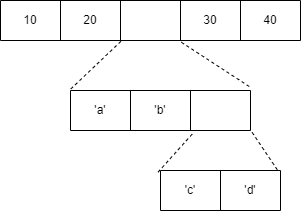

The diagram above was exported from draw.io. Its source (the exported page's mxGraphModel, read from the mxfile embedded in the PNG):
<mxGraphModel dx="304" dy="563" grid="1" gridSize="10" guides="1" tooltips="1" connect="1" arrows="1" fold="1" page="1" pageScale="1" pageWidth="850" pageHeight="1100" math="0" shadow="0">
  <root>
    <mxCell id="0" />
    <mxCell id="1" parent="0" />
    <mxCell id="2" value="" style="shape=table;startSize=0;container=1;collapsible=0;childLayout=tableLayout;" vertex="1" parent="1">
      <mxGeometry x="110" y="70" width="300" height="40" as="geometry" />
    </mxCell>
    <mxCell id="3" value="" style="shape=tableRow;horizontal=0;startSize=0;swimlaneHead=0;swimlaneBody=0;top=0;left=0;bottom=0;right=0;collapsible=0;dropTarget=0;fillColor=none;points=[[0,0.5],[1,0.5]];portConstraint=eastwest;" vertex="1" parent="2">
      <mxGeometry width="300" height="40" as="geometry" />
    </mxCell>
    <mxCell id="4" value="10" style="shape=partialRectangle;html=1;whiteSpace=wrap;connectable=0;overflow=hidden;fillColor=none;top=0;left=0;bottom=0;right=0;pointerEvents=1;" vertex="1" parent="3">
      <mxGeometry width="60" height="40" as="geometry">
        <mxRectangle width="60" height="40" as="alternateBounds" />
      </mxGeometry>
    </mxCell>
    <mxCell id="5" value="20" style="shape=partialRectangle;html=1;whiteSpace=wrap;connectable=0;overflow=hidden;fillColor=none;top=0;left=0;bottom=0;right=0;pointerEvents=1;" vertex="1" parent="3">
      <mxGeometry x="60" width="60" height="40" as="geometry">
        <mxRectangle width="60" height="40" as="alternateBounds" />
      </mxGeometry>
    </mxCell>
    <mxCell id="6" value="" style="shape=partialRectangle;html=1;whiteSpace=wrap;connectable=0;overflow=hidden;fillColor=none;top=0;left=0;bottom=0;right=0;pointerEvents=1;" vertex="1" parent="3">
      <mxGeometry x="120" width="60" height="40" as="geometry">
        <mxRectangle width="60" height="40" as="alternateBounds" />
      </mxGeometry>
    </mxCell>
    <mxCell id="7" value="30" style="shape=partialRectangle;html=1;whiteSpace=wrap;connectable=0;overflow=hidden;fillColor=none;top=0;left=0;bottom=0;right=0;pointerEvents=1;" vertex="1" parent="3">
      <mxGeometry x="180" width="60" height="40" as="geometry">
        <mxRectangle width="60" height="40" as="alternateBounds" />
      </mxGeometry>
    </mxCell>
    <mxCell id="8" value="40" style="shape=partialRectangle;html=1;whiteSpace=wrap;connectable=0;overflow=hidden;fillColor=none;top=0;left=0;bottom=0;right=0;pointerEvents=1;" vertex="1" parent="3">
      <mxGeometry x="240" width="60" height="40" as="geometry">
        <mxRectangle width="60" height="40" as="alternateBounds" />
      </mxGeometry>
    </mxCell>
    <mxCell id="9" value="" style="shape=table;startSize=0;container=1;collapsible=0;childLayout=tableLayout;" vertex="1" parent="1">
      <mxGeometry x="180" y="160" width="180" height="40" as="geometry" />
    </mxCell>
    <mxCell id="10" value="" style="shape=tableRow;horizontal=0;startSize=0;swimlaneHead=0;swimlaneBody=0;top=0;left=0;bottom=0;right=0;collapsible=0;dropTarget=0;fillColor=none;points=[[0,0.5],[1,0.5]];portConstraint=eastwest;" vertex="1" parent="9">
      <mxGeometry width="180" height="40" as="geometry" />
    </mxCell>
    <mxCell id="11" value="'a'" style="shape=partialRectangle;html=1;whiteSpace=wrap;connectable=0;overflow=hidden;fillColor=none;top=0;left=0;bottom=0;right=0;pointerEvents=1;" vertex="1" parent="10">
      <mxGeometry width="60" height="40" as="geometry">
        <mxRectangle width="60" height="40" as="alternateBounds" />
      </mxGeometry>
    </mxCell>
    <mxCell id="12" value="'b'" style="shape=partialRectangle;html=1;whiteSpace=wrap;connectable=0;overflow=hidden;fillColor=none;top=0;left=0;bottom=0;right=0;pointerEvents=1;" vertex="1" parent="10">
      <mxGeometry x="60" width="60" height="40" as="geometry">
        <mxRectangle width="60" height="40" as="alternateBounds" />
      </mxGeometry>
    </mxCell>
    <mxCell id="13" value="" style="shape=partialRectangle;html=1;whiteSpace=wrap;connectable=0;overflow=hidden;fillColor=none;top=0;left=0;bottom=0;right=0;pointerEvents=1;" vertex="1" parent="10">
      <mxGeometry x="120" width="60" height="40" as="geometry">
        <mxRectangle width="60" height="40" as="alternateBounds" />
      </mxGeometry>
    </mxCell>
    <mxCell id="14" value="" style="shape=table;startSize=0;container=1;collapsible=0;childLayout=tableLayout;" vertex="1" parent="1">
      <mxGeometry x="270" y="240" width="120" height="40" as="geometry" />
    </mxCell>
    <mxCell id="15" value="" style="shape=tableRow;horizontal=0;startSize=0;swimlaneHead=0;swimlaneBody=0;top=0;left=0;bottom=0;right=0;collapsible=0;dropTarget=0;fillColor=none;points=[[0,0.5],[1,0.5]];portConstraint=eastwest;" vertex="1" parent="14">
      <mxGeometry width="120" height="40" as="geometry" />
    </mxCell>
    <mxCell id="16" value="'c'" style="shape=partialRectangle;html=1;whiteSpace=wrap;connectable=0;overflow=hidden;fillColor=none;top=0;left=0;bottom=0;right=0;pointerEvents=1;" vertex="1" parent="15">
      <mxGeometry width="60" height="40" as="geometry">
        <mxRectangle width="60" height="40" as="alternateBounds" />
      </mxGeometry>
    </mxCell>
    <mxCell id="17" value="'d'" style="shape=partialRectangle;html=1;whiteSpace=wrap;connectable=0;overflow=hidden;fillColor=none;top=0;left=0;bottom=0;right=0;pointerEvents=1;" vertex="1" parent="15">
      <mxGeometry x="60" width="60" height="40" as="geometry">
        <mxRectangle width="60" height="40" as="alternateBounds" />
      </mxGeometry>
    </mxCell>
    <mxCell id="18" value="" style="endArrow=none;dashed=1;html=1;entryX=0.403;entryY=1.01;entryDx=0;entryDy=0;entryPerimeter=0;exitX=0.002;exitY=-0.04;exitDx=0;exitDy=0;exitPerimeter=0;" edge="1" parent="1" source="10" target="3">
      <mxGeometry width="50" height="50" relative="1" as="geometry">
        <mxPoint x="240" y="310" as="sourcePoint" />
        <mxPoint x="290" y="260" as="targetPoint" />
      </mxGeometry>
    </mxCell>
    <mxCell id="19" value="" style="endArrow=none;dashed=1;html=1;entryX=0.6;entryY=1.03;entryDx=0;entryDy=0;entryPerimeter=0;exitX=0.993;exitY=-0.1;exitDx=0;exitDy=0;exitPerimeter=0;" edge="1" parent="1" source="10" target="3">
      <mxGeometry width="50" height="50" relative="1" as="geometry">
        <mxPoint x="360" y="150" as="sourcePoint" />
        <mxPoint x="290" y="260" as="targetPoint" />
      </mxGeometry>
    </mxCell>
    <mxCell id="20" value="" style="endArrow=none;dashed=1;html=1;entryX=0.682;entryY=1.06;entryDx=0;entryDy=0;entryPerimeter=0;exitX=-0.02;exitY=0.04;exitDx=0;exitDy=0;exitPerimeter=0;" edge="1" parent="1" source="15" target="10">
      <mxGeometry width="50" height="50" relative="1" as="geometry">
        <mxPoint x="240" y="310" as="sourcePoint" />
        <mxPoint x="290" y="260" as="targetPoint" />
      </mxGeometry>
    </mxCell>
    <mxCell id="21" value="" style="endArrow=none;dashed=1;html=1;entryX=1.002;entryY=1;entryDx=0;entryDy=0;entryPerimeter=0;exitX=0.973;exitY=-0.02;exitDx=0;exitDy=0;exitPerimeter=0;" edge="1" parent="1" source="15" target="10">
      <mxGeometry width="50" height="50" relative="1" as="geometry">
        <mxPoint x="240" y="310" as="sourcePoint" />
        <mxPoint x="290" y="260" as="targetPoint" />
      </mxGeometry>
    </mxCell>
  </root>
</mxGraphModel>